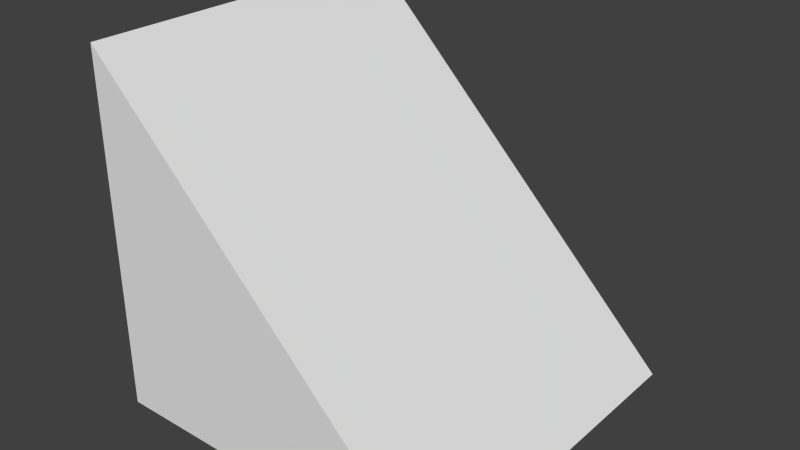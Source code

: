# Source: SlantedCollision.blend  (saved by Blender 2.71.0; exported with 4.5.12 LTS)
import bpy
from mathutils import Matrix  # noqa: F401  (used for matrix-valued properties, if any)

bpy.ops.wm.read_factory_settings(use_empty=True)
scene = bpy.context.scene
scene.name = 'Scene'

# ---- collections
col_collection_1 = bpy.data.collections.new('Collection 1'); scene.collection.children.link(col_collection_1)

# ---- materials (node trees are filled in below, after node groups)
mat_material = bpy.data.materials.new('Material')
mat_material.alpha_threshold = 0.0
mat_material.use_transparent_shadow = False
mat_material.roughness = 0.5
mat_material.line_color = (0.0, 0.0, 0.0, 1.0)

# ---- material node trees

# ---- world
world_world = bpy.data.worlds.new('World'); scene.world = world_world
world_world.color = (0.05088, 0.05088, 0.05088)
world_world.use_sun_shadow = False
world_world.sun_shadow_jitter_overblur = 0.0
world_world.cycles.sampling_method = 'MANUAL'
world_world.cycles.sample_map_resolution = 256

# ---- meshes
me_cube = bpy.data.meshes.new('Cube')
me_cube.from_pydata([(1.25, 1.25, -1.25), (1.25, -1.25, -1.25), (-1.25, -1.25, -1.25), (-1.25, 1.25, -1.25), (-1.25, -1.25, 1.25), (-1.25, 1.25, 1.25)], [], [(0, 1, 2, 3), (2, 1, 4), (2, 4, 5, 3), (0, 3, 5), (0, 5, 4, 1)])
me_cube.materials.append(mat_material)
me_cube.use_remesh_preserve_volume = False
me_cube.use_remesh_preserve_attributes = False
me_cube.use_mirror_vertex_groups = False
me_cube.update()

# ---- objects
ob_cube = bpy.data.objects.new('Cube', me_cube)

# ---- transforms, parenting, visibility, modifiers, constraints
ob_cube.location = (0.0, 0.0, 0.0)
ob_cube.lock_rotations_4d = False
ob_cube.empty_display_type = 'ARROWS'
ob_cube.lineart.crease_threshold = 0.0

# ---- collection membership
col_collection_1.objects.link(ob_cube)

# ---- scene / render settings (as saved in the file)
scene.frame_start = 1; scene.frame_end = 250; scene.frame_set(1)
scene.render.engine = 'BLENDER_EEVEE_NEXT'
scene.render.resolution_percentage = 50
scene.render.dither_intensity = 0.0
scene.cycles.use_denoising = False
scene.cycles.samples = 10
scene.cycles.sampling_pattern = 'TABULATED_SOBOL'
scene.cycles.light_sampling_threshold = 0.0
scene.cycles.use_adaptive_sampling = False
scene.cycles.use_light_tree = False
scene.cycles.blur_glossy = 0.0
scene.cycles.volume_bounces = 1
scene.cycles.pixel_filter_type = 'GAUSSIAN'
scene.cycles.sample_clamp_indirect = 0.0
scene.view_settings.view_transform = 'Standard'
bpy.context.view_layer.update()

# ---- added for rendering (the .blend has no active camera and no usable light): camera, sun
cam_auto = bpy.data.cameras.new('AutoCamera')
cam_auto.lens = 50.0
cam_auto.sensor_width = 36.0
cam_auto.clip_end = 1000.0
ob_auto_camera = bpy.data.objects.new('AutoCamera', cam_auto)
scene.collection.objects.link(ob_auto_camera)
ob_auto_camera.location = (4.00634, -4.80761, 3.20507)
ob_auto_camera.rotation_euler = (1.09748, -7.21219e-08, 0.694738)
scene.camera = ob_auto_camera
light_auto_sun = bpy.data.lights.new('AutoSun', 'SUN')
light_auto_sun.energy = 3.0
light_auto_sun.angle = 0.0523599
ob_auto_sun = bpy.data.objects.new('AutoSun', light_auto_sun)
scene.collection.objects.link(ob_auto_sun)
ob_auto_sun.rotation_euler = (0.872665, 0.174533, 0.523599)
bpy.context.view_layer.update()
